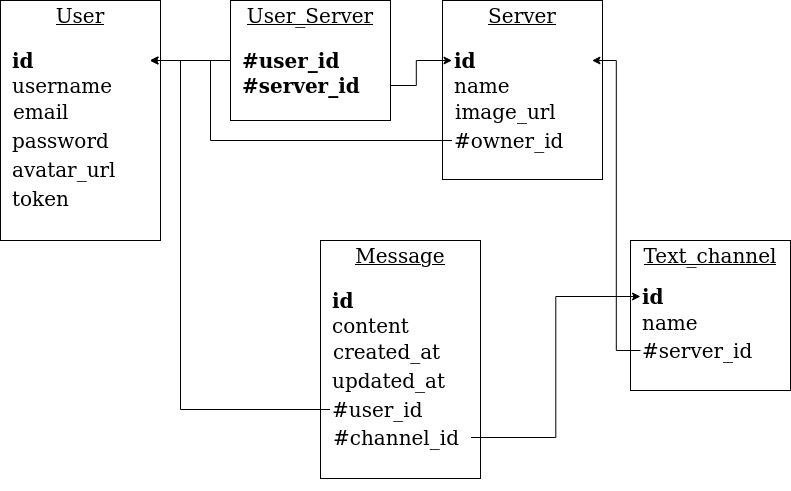

The diagram above was exported from draw.io. Its source (the exported page's mxGraphModel, read from the mxfile embedded in the PNG):
<mxGraphModel dx="972" dy="566" grid="1" gridSize="10" guides="1" tooltips="1" connect="1" arrows="1" fold="1" page="1" pageScale="1" pageWidth="850" pageHeight="1100" background="#ffffff" math="0" shadow="0">
  <root>
    <mxCell id="0" />
    <mxCell id="1" parent="0" />
    <mxCell id="77QNjCXeIEvuBbLsDGGp-64" value="" style="group" parent="1" vertex="1" connectable="0">
      <mxGeometry x="40" y="40" width="160" height="250" as="geometry" />
    </mxCell>
    <mxCell id="77QNjCXeIEvuBbLsDGGp-107" value="" style="group" parent="77QNjCXeIEvuBbLsDGGp-64" vertex="1" connectable="0">
      <mxGeometry width="160" height="240" as="geometry" />
    </mxCell>
    <mxCell id="77QNjCXeIEvuBbLsDGGp-48" value="" style="rounded=0;whiteSpace=wrap;html=1;fontSize=20;align=left;" parent="77QNjCXeIEvuBbLsDGGp-107" vertex="1">
      <mxGeometry width="160" height="240" as="geometry" />
    </mxCell>
    <mxCell id="77QNjCXeIEvuBbLsDGGp-58" value="User" style="text;html=1;strokeColor=none;fillColor=none;align=center;verticalAlign=middle;whiteSpace=wrap;rounded=0;fontSize=20;fontStyle=4" parent="77QNjCXeIEvuBbLsDGGp-107" vertex="1">
      <mxGeometry width="160" height="30" as="geometry" />
    </mxCell>
    <mxCell id="77QNjCXeIEvuBbLsDGGp-59" value="id" style="text;html=1;strokeColor=none;fillColor=none;align=left;verticalAlign=middle;whiteSpace=wrap;rounded=0;fontSize=20;fontStyle=1" parent="77QNjCXeIEvuBbLsDGGp-107" vertex="1">
      <mxGeometry x="9.5" y="50" width="140" height="20" as="geometry" />
    </mxCell>
    <mxCell id="77QNjCXeIEvuBbLsDGGp-60" value="username" style="text;html=1;strokeColor=none;fillColor=none;align=left;verticalAlign=middle;whiteSpace=wrap;rounded=0;fontSize=20;fontStyle=0" parent="77QNjCXeIEvuBbLsDGGp-107" vertex="1">
      <mxGeometry x="9.5" y="75" width="140" height="20" as="geometry" />
    </mxCell>
    <mxCell id="77QNjCXeIEvuBbLsDGGp-61" value="&lt;div&gt;email&lt;/div&gt;" style="text;html=1;strokeColor=none;fillColor=none;align=left;verticalAlign=middle;whiteSpace=wrap;rounded=0;fontSize=20;fontStyle=0" parent="77QNjCXeIEvuBbLsDGGp-107" vertex="1">
      <mxGeometry x="10.5" y="101" width="140" height="20" as="geometry" />
    </mxCell>
    <mxCell id="77QNjCXeIEvuBbLsDGGp-62" value="&lt;div&gt;password&lt;/div&gt;" style="text;html=1;strokeColor=none;fillColor=none;align=left;verticalAlign=middle;whiteSpace=wrap;rounded=0;fontSize=20;fontStyle=0" parent="77QNjCXeIEvuBbLsDGGp-107" vertex="1">
      <mxGeometry x="9.5" y="130" width="140" height="20" as="geometry" />
    </mxCell>
    <mxCell id="77QNjCXeIEvuBbLsDGGp-63" value="avatar_url" style="text;html=1;strokeColor=none;fillColor=none;align=left;verticalAlign=middle;whiteSpace=wrap;rounded=0;fontSize=20;fontStyle=0" parent="77QNjCXeIEvuBbLsDGGp-107" vertex="1">
      <mxGeometry x="9.5" y="159" width="140" height="20" as="geometry" />
    </mxCell>
    <mxCell id="e8FbfUUMDu0tXUvper7k-1" value="token" style="text;html=1;strokeColor=none;fillColor=none;align=left;verticalAlign=middle;whiteSpace=wrap;rounded=0;fontSize=20;fontStyle=0" vertex="1" parent="77QNjCXeIEvuBbLsDGGp-107">
      <mxGeometry x="9.5" y="188" width="140" height="20" as="geometry" />
    </mxCell>
    <mxCell id="77QNjCXeIEvuBbLsDGGp-75" value="" style="group" parent="1" vertex="1" connectable="0">
      <mxGeometry x="670" y="280" width="160" height="250" as="geometry" />
    </mxCell>
    <mxCell id="77QNjCXeIEvuBbLsDGGp-117" value="" style="group" parent="77QNjCXeIEvuBbLsDGGp-75" vertex="1" connectable="0">
      <mxGeometry width="160" height="150" as="geometry" />
    </mxCell>
    <mxCell id="77QNjCXeIEvuBbLsDGGp-106" value="" style="group" parent="77QNjCXeIEvuBbLsDGGp-117" vertex="1" connectable="0">
      <mxGeometry width="160" height="150" as="geometry" />
    </mxCell>
    <mxCell id="77QNjCXeIEvuBbLsDGGp-76" value="" style="rounded=0;whiteSpace=wrap;html=1;fontSize=20;align=left;" parent="77QNjCXeIEvuBbLsDGGp-106" vertex="1">
      <mxGeometry width="160" height="150" as="geometry" />
    </mxCell>
    <mxCell id="77QNjCXeIEvuBbLsDGGp-77" value="Text_channel" style="text;html=1;strokeColor=none;fillColor=none;align=center;verticalAlign=middle;whiteSpace=wrap;rounded=0;fontSize=20;fontStyle=4" parent="77QNjCXeIEvuBbLsDGGp-106" vertex="1">
      <mxGeometry width="160" height="30" as="geometry" />
    </mxCell>
    <mxCell id="77QNjCXeIEvuBbLsDGGp-78" value="id" style="text;html=1;strokeColor=none;fillColor=none;align=left;verticalAlign=middle;whiteSpace=wrap;rounded=0;fontSize=20;fontStyle=1" parent="77QNjCXeIEvuBbLsDGGp-106" vertex="1">
      <mxGeometry x="10" y="46" width="140" height="20" as="geometry" />
    </mxCell>
    <mxCell id="77QNjCXeIEvuBbLsDGGp-79" value="name" style="text;html=1;strokeColor=none;fillColor=none;align=left;verticalAlign=middle;whiteSpace=wrap;rounded=0;fontSize=20;fontStyle=0" parent="77QNjCXeIEvuBbLsDGGp-106" vertex="1">
      <mxGeometry x="10" y="72" width="140" height="20" as="geometry" />
    </mxCell>
    <mxCell id="77QNjCXeIEvuBbLsDGGp-85" value="#server_id" style="text;html=1;strokeColor=none;fillColor=none;align=left;verticalAlign=middle;whiteSpace=wrap;rounded=0;fontSize=20;fontStyle=0" parent="77QNjCXeIEvuBbLsDGGp-106" vertex="1">
      <mxGeometry x="10" y="100" width="140" height="20" as="geometry" />
    </mxCell>
    <mxCell id="77QNjCXeIEvuBbLsDGGp-109" value="" style="group" parent="1" vertex="1" connectable="0">
      <mxGeometry x="482" y="40" width="160" height="179" as="geometry" />
    </mxCell>
    <mxCell id="77QNjCXeIEvuBbLsDGGp-87" value="" style="rounded=0;whiteSpace=wrap;html=1;fontSize=20;align=left;" parent="77QNjCXeIEvuBbLsDGGp-109" vertex="1">
      <mxGeometry width="160" height="179" as="geometry" />
    </mxCell>
    <mxCell id="77QNjCXeIEvuBbLsDGGp-88" value="Server" style="text;html=1;strokeColor=none;fillColor=none;align=center;verticalAlign=middle;whiteSpace=wrap;rounded=0;fontSize=20;fontStyle=4" parent="77QNjCXeIEvuBbLsDGGp-109" vertex="1">
      <mxGeometry width="160" height="30" as="geometry" />
    </mxCell>
    <mxCell id="77QNjCXeIEvuBbLsDGGp-89" value="id" style="text;html=1;strokeColor=none;fillColor=none;align=left;verticalAlign=middle;whiteSpace=wrap;rounded=0;fontSize=20;fontStyle=1" parent="77QNjCXeIEvuBbLsDGGp-109" vertex="1">
      <mxGeometry x="9.5" y="50" width="140" height="20" as="geometry" />
    </mxCell>
    <mxCell id="77QNjCXeIEvuBbLsDGGp-90" value="name" style="text;html=1;strokeColor=none;fillColor=none;align=left;verticalAlign=middle;whiteSpace=wrap;rounded=0;fontSize=20;fontStyle=0" parent="77QNjCXeIEvuBbLsDGGp-109" vertex="1">
      <mxGeometry x="9.5" y="75" width="140" height="20" as="geometry" />
    </mxCell>
    <mxCell id="77QNjCXeIEvuBbLsDGGp-91" value="image_url" style="text;html=1;strokeColor=none;fillColor=none;align=left;verticalAlign=middle;whiteSpace=wrap;rounded=0;fontSize=20;fontStyle=0" parent="77QNjCXeIEvuBbLsDGGp-109" vertex="1">
      <mxGeometry x="10.5" y="101" width="140" height="20" as="geometry" />
    </mxCell>
    <mxCell id="77QNjCXeIEvuBbLsDGGp-92" value="#owner_id" style="text;html=1;strokeColor=none;fillColor=none;align=left;verticalAlign=middle;whiteSpace=wrap;rounded=0;fontSize=20;fontStyle=0" parent="77QNjCXeIEvuBbLsDGGp-109" vertex="1">
      <mxGeometry x="9.5" y="130" width="140" height="20" as="geometry" />
    </mxCell>
    <mxCell id="77QNjCXeIEvuBbLsDGGp-110" value="" style="group" parent="1" vertex="1" connectable="0">
      <mxGeometry x="360" y="280" width="160" height="238" as="geometry" />
    </mxCell>
    <mxCell id="77QNjCXeIEvuBbLsDGGp-97" value="" style="rounded=0;whiteSpace=wrap;html=1;fontSize=20;align=left;" parent="77QNjCXeIEvuBbLsDGGp-110" vertex="1">
      <mxGeometry width="160" height="238" as="geometry" />
    </mxCell>
    <mxCell id="77QNjCXeIEvuBbLsDGGp-98" value="Message" style="text;html=1;strokeColor=none;fillColor=none;align=center;verticalAlign=middle;whiteSpace=wrap;rounded=0;fontSize=20;fontStyle=4" parent="77QNjCXeIEvuBbLsDGGp-110" vertex="1">
      <mxGeometry width="160" height="30" as="geometry" />
    </mxCell>
    <mxCell id="77QNjCXeIEvuBbLsDGGp-99" value="id" style="text;html=1;strokeColor=none;fillColor=none;align=left;verticalAlign=middle;whiteSpace=wrap;rounded=0;fontSize=20;fontStyle=1" parent="77QNjCXeIEvuBbLsDGGp-110" vertex="1">
      <mxGeometry x="9.5" y="50" width="140" height="20" as="geometry" />
    </mxCell>
    <mxCell id="77QNjCXeIEvuBbLsDGGp-100" value="content" style="text;html=1;strokeColor=none;fillColor=none;align=left;verticalAlign=middle;whiteSpace=wrap;rounded=0;fontSize=20;fontStyle=0" parent="77QNjCXeIEvuBbLsDGGp-110" vertex="1">
      <mxGeometry x="9.5" y="75" width="140" height="20" as="geometry" />
    </mxCell>
    <mxCell id="77QNjCXeIEvuBbLsDGGp-101" value="created_at" style="text;html=1;strokeColor=none;fillColor=none;align=left;verticalAlign=middle;whiteSpace=wrap;rounded=0;fontSize=20;fontStyle=0" parent="77QNjCXeIEvuBbLsDGGp-110" vertex="1">
      <mxGeometry x="10.5" y="101" width="140" height="20" as="geometry" />
    </mxCell>
    <mxCell id="77QNjCXeIEvuBbLsDGGp-102" value="updated_at" style="text;html=1;strokeColor=none;fillColor=none;align=left;verticalAlign=middle;whiteSpace=wrap;rounded=0;fontSize=20;fontStyle=0" parent="77QNjCXeIEvuBbLsDGGp-110" vertex="1">
      <mxGeometry x="9.5" y="130" width="140" height="20" as="geometry" />
    </mxCell>
    <mxCell id="77QNjCXeIEvuBbLsDGGp-103" value="#user_id" style="text;html=1;strokeColor=none;fillColor=none;align=left;verticalAlign=middle;whiteSpace=wrap;rounded=0;fontSize=20;fontStyle=0" parent="77QNjCXeIEvuBbLsDGGp-110" vertex="1">
      <mxGeometry x="9.5" y="159" width="140" height="20" as="geometry" />
    </mxCell>
    <mxCell id="77QNjCXeIEvuBbLsDGGp-104" value="#channel_id" style="text;html=1;strokeColor=none;fillColor=none;align=left;verticalAlign=middle;whiteSpace=wrap;rounded=0;fontSize=20;fontStyle=0" parent="77QNjCXeIEvuBbLsDGGp-110" vertex="1">
      <mxGeometry x="10.5" y="187" width="140" height="20" as="geometry" />
    </mxCell>
    <mxCell id="77QNjCXeIEvuBbLsDGGp-114" style="edgeStyle=orthogonalEdgeStyle;rounded=0;orthogonalLoop=1;jettySize=auto;html=1;exitX=0;exitY=0.5;exitDx=0;exitDy=0;entryX=1;entryY=0.5;entryDx=0;entryDy=0;fontSize=20;" parent="1" source="77QNjCXeIEvuBbLsDGGp-103" target="77QNjCXeIEvuBbLsDGGp-59" edge="1">
      <mxGeometry relative="1" as="geometry">
        <Array as="points">
          <mxPoint x="220" y="449" />
          <mxPoint x="220" y="100" />
        </Array>
      </mxGeometry>
    </mxCell>
    <mxCell id="77QNjCXeIEvuBbLsDGGp-115" style="edgeStyle=orthogonalEdgeStyle;rounded=0;orthogonalLoop=1;jettySize=auto;html=1;exitX=1;exitY=0.5;exitDx=0;exitDy=0;entryX=0;entryY=0.5;entryDx=0;entryDy=0;fontSize=20;" parent="1" source="77QNjCXeIEvuBbLsDGGp-104" target="77QNjCXeIEvuBbLsDGGp-78" edge="1">
      <mxGeometry relative="1" as="geometry" />
    </mxCell>
    <mxCell id="77QNjCXeIEvuBbLsDGGp-116" style="edgeStyle=orthogonalEdgeStyle;rounded=0;orthogonalLoop=1;jettySize=auto;html=1;exitX=0;exitY=0.5;exitDx=0;exitDy=0;entryX=1;entryY=0.5;entryDx=0;entryDy=0;fontSize=20;" parent="1" source="77QNjCXeIEvuBbLsDGGp-85" target="77QNjCXeIEvuBbLsDGGp-89" edge="1">
      <mxGeometry relative="1" as="geometry" />
    </mxCell>
    <mxCell id="77QNjCXeIEvuBbLsDGGp-122" style="edgeStyle=orthogonalEdgeStyle;rounded=0;orthogonalLoop=1;jettySize=auto;html=1;exitX=0;exitY=0.5;exitDx=0;exitDy=0;entryX=1;entryY=0.5;entryDx=0;entryDy=0;fontSize=20;" parent="1" source="77QNjCXeIEvuBbLsDGGp-73" target="77QNjCXeIEvuBbLsDGGp-59" edge="1">
      <mxGeometry relative="1" as="geometry" />
    </mxCell>
    <mxCell id="77QNjCXeIEvuBbLsDGGp-123" style="edgeStyle=orthogonalEdgeStyle;rounded=0;orthogonalLoop=1;jettySize=auto;html=1;exitX=1;exitY=0.5;exitDx=0;exitDy=0;entryX=0;entryY=0.5;entryDx=0;entryDy=0;fontSize=20;" parent="1" source="77QNjCXeIEvuBbLsDGGp-74" target="77QNjCXeIEvuBbLsDGGp-89" edge="1">
      <mxGeometry relative="1" as="geometry" />
    </mxCell>
    <mxCell id="77QNjCXeIEvuBbLsDGGp-124" style="edgeStyle=orthogonalEdgeStyle;rounded=0;orthogonalLoop=1;jettySize=auto;html=1;exitX=0;exitY=0.5;exitDx=0;exitDy=0;entryX=1;entryY=0.5;entryDx=0;entryDy=0;fontSize=20;" parent="1" source="77QNjCXeIEvuBbLsDGGp-92" target="77QNjCXeIEvuBbLsDGGp-59" edge="1">
      <mxGeometry relative="1" as="geometry">
        <Array as="points">
          <mxPoint x="250" y="180" />
          <mxPoint x="250" y="100" />
        </Array>
      </mxGeometry>
    </mxCell>
    <mxCell id="77QNjCXeIEvuBbLsDGGp-125" value="" style="group" parent="1" vertex="1" connectable="0">
      <mxGeometry x="270" y="40" width="160" height="120" as="geometry" />
    </mxCell>
    <mxCell id="77QNjCXeIEvuBbLsDGGp-121" value="" style="group" parent="77QNjCXeIEvuBbLsDGGp-125" vertex="1" connectable="0">
      <mxGeometry width="160" height="120" as="geometry" />
    </mxCell>
    <mxCell id="77QNjCXeIEvuBbLsDGGp-108" value="" style="group" parent="77QNjCXeIEvuBbLsDGGp-121" vertex="1" connectable="0">
      <mxGeometry width="160" height="120" as="geometry" />
    </mxCell>
    <mxCell id="77QNjCXeIEvuBbLsDGGp-105" value="" style="group" parent="77QNjCXeIEvuBbLsDGGp-108" vertex="1" connectable="0">
      <mxGeometry width="160" height="120" as="geometry" />
    </mxCell>
    <mxCell id="77QNjCXeIEvuBbLsDGGp-66" value="" style="rounded=0;whiteSpace=wrap;html=1;fontSize=20;align=left;" parent="77QNjCXeIEvuBbLsDGGp-105" vertex="1">
      <mxGeometry width="160" height="120" as="geometry" />
    </mxCell>
    <mxCell id="77QNjCXeIEvuBbLsDGGp-67" value="User_Server" style="text;html=1;strokeColor=none;fillColor=none;align=center;verticalAlign=middle;whiteSpace=wrap;rounded=0;fontSize=20;fontStyle=4" parent="77QNjCXeIEvuBbLsDGGp-105" vertex="1">
      <mxGeometry width="160" height="30" as="geometry" />
    </mxCell>
    <mxCell id="77QNjCXeIEvuBbLsDGGp-73" value="#user_id" style="text;html=1;strokeColor=none;fillColor=none;align=left;verticalAlign=middle;whiteSpace=wrap;rounded=0;fontSize=20;fontStyle=1" parent="77QNjCXeIEvuBbLsDGGp-105" vertex="1">
      <mxGeometry x="10" y="50" width="140" height="20" as="geometry" />
    </mxCell>
    <mxCell id="77QNjCXeIEvuBbLsDGGp-74" value="#server_id" style="text;html=1;strokeColor=none;fillColor=none;align=left;verticalAlign=middle;whiteSpace=wrap;rounded=0;fontSize=20;fontStyle=1" parent="77QNjCXeIEvuBbLsDGGp-105" vertex="1">
      <mxGeometry x="10" y="75" width="140" height="20" as="geometry" />
    </mxCell>
  </root>
</mxGraphModel>